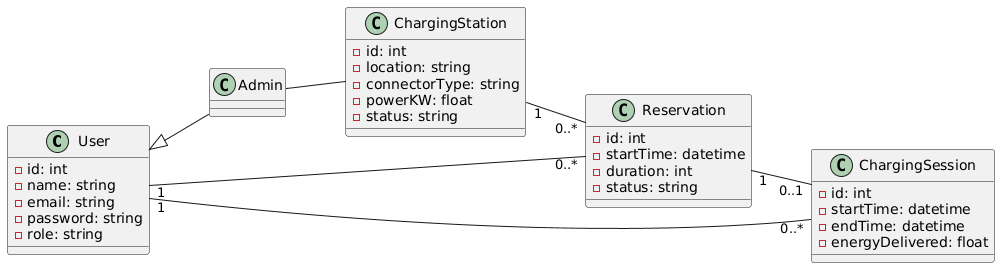

The diagram above was rendered by PlantUML. Its source (embedded in the PNG):
@startuml
left to right direction

class User {
  -id: int
  -name: string
  -email: string
  -password: string
  -role: string
}

class ChargingStation {
  -id: int
  -location: string
  -connectorType: string
  -powerKW: float
  -status: string
}

class Reservation {
  -id: int
  -startTime: datetime
  -duration: int
  -status: string
}

class ChargingSession {
  -id: int
  -startTime: datetime
  -endTime: datetime
  -energyDelivered: float
}

class Admin extends User{
}

User "1" -- "0..*" Reservation
ChargingStation "1" -- "0..*" Reservation
Reservation "1" -- "0..1" ChargingSession
User "1" -- "0..*" ChargingSession

Admin -- ChargingStation
@enduml